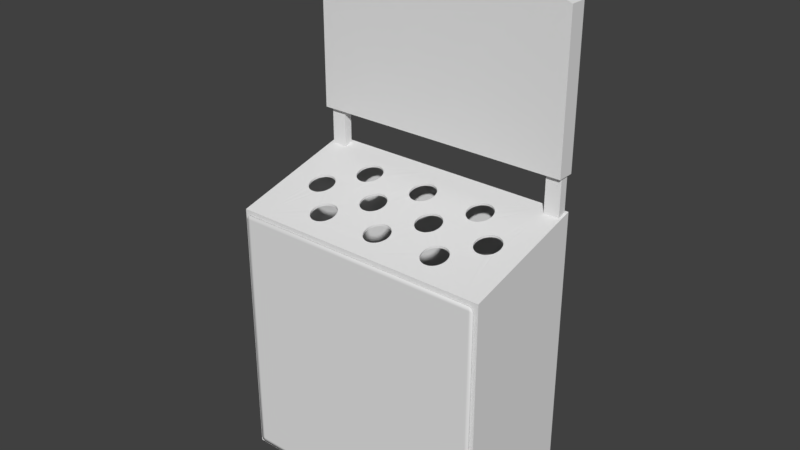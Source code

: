 # Source: WhackAMole.blend  (saved by Blender 2.79.0; exported with 4.5.12 LTS)
import bpy
from mathutils import Matrix  # noqa: F401  (used for matrix-valued properties, if any)

bpy.ops.wm.read_factory_settings(use_empty=True)
scene = bpy.context.scene
scene.name = 'Scene'

# ---- collections
col_collection_1 = bpy.data.collections.new('Collection 1'); scene.collection.children.link(col_collection_1)

# ---- materials (node trees are filled in below, after node groups)
mat_material = bpy.data.materials.new('Material')
mat_material.alpha_threshold = 0.0
mat_material.use_transparent_shadow = False
mat_material.roughness = 0.5
mat_material.line_color = (0.0, 0.0, 0.0, 1.0)

# ---- material node trees

# ---- world
world_world = bpy.data.worlds.new('World'); scene.world = world_world
world_world.color = (0.05088, 0.05088, 0.05088)
world_world.use_sun_shadow = False
world_world.sun_shadow_jitter_overblur = 0.0
world_world.cycles.sampling_method = 'MANUAL'

# ---- meshes
me_cube_004 = bpy.data.meshes.new('Cube.004')
me_cube_004.from_pydata([(-1.0, -0.3296, -1.0), (-1.0, -0.3296, 10.74), (-1.0, 1.0, -1.0), (-1.0, 1.0, 10.74), (19.84, -0.3296, -1.0), (19.84, -0.3296, 10.74), (19.84, 1.0, -1.0), (19.84, 1.0, 10.74), (9.42, 1.0, -1.0), (9.42, 1.0, 14.85), (9.42, -0.3296, -1.0), (9.42, -0.3296, 14.85), (4.21, 1.0, -1.0), (4.21, -0.3296, 12.07), (4.21, 1.0, 12.07), (4.21, -0.3296, -1.0), (14.63, 1.0, 12.07), (14.63, -0.3296, -1.0), (14.63, 1.0, -1.0), (14.63, -0.3296, 12.07), (1.606, 1.0, -1.0), (1.606, -0.3296, 11.59), (1.606, 1.0, 11.59), (1.606, -0.3296, -1.0), (6.815, 1.0, 14.13), (6.815, -0.3296, -1.0), (6.815, 1.0, -1.0), (6.815, -0.3296, 14.13), (12.03, 1.0, -1.0), (12.03, -0.3296, 14.13), (12.03, 1.0, 14.13), (12.03, -0.3296, -1.0), (17.23, 1.0, 11.59), (17.23, -0.3296, -1.0), (17.23, 1.0, -1.0), (17.23, -0.3296, 11.59)], [], [(0, 1, 3, 2), (34, 32, 7, 6), (6, 7, 5, 4), (23, 21, 1, 0), (34, 6, 4, 33), (22, 3, 1, 21), (30, 9, 11, 29), (26, 8, 10, 25), (31, 29, 11, 10), (26, 24, 9, 8), (20, 22, 14, 12), (20, 12, 15, 23), (24, 14, 13, 27), (25, 27, 13, 15), (33, 35, 19, 17), (32, 16, 19, 35), (28, 18, 17, 31), (28, 30, 16, 18), (2, 20, 23, 0), (2, 3, 22, 20), (14, 22, 21, 13), (15, 13, 21, 23), (10, 11, 27, 25), (9, 24, 27, 11), (12, 14, 24, 26), (12, 26, 25, 15), (8, 9, 30, 28), (8, 28, 31, 10), (17, 19, 29, 31), (16, 30, 29, 19), (7, 32, 35, 5), (4, 5, 35, 33), (18, 34, 33, 17), (18, 16, 32, 34)])
me_cube_004.use_remesh_preserve_volume = False
me_cube_004.use_remesh_preserve_attributes = False
me_cube_004.use_mirror_vertex_groups = False
me_cube_004.update()
me_cube_002 = bpy.data.meshes.new('Cube.002')
me_cube_002.from_pydata([(-0.2096, 0.3278, -1.0), (-0.2096, 0.3278, 2.829), (-0.2096, 1.0, -1.0), (-0.2096, 1.0, 2.829), (1.0, 0.3278, -1.0), (1.0, 0.3278, 2.829), (1.0, 1.0, -1.0), (1.0, 1.0, 2.829)], [], [(0, 1, 3, 2), (2, 3, 7, 6), (6, 7, 5, 4), (4, 5, 1, 0), (2, 6, 4, 0), (7, 3, 1, 5)])
me_cube_002.use_remesh_preserve_volume = False
me_cube_002.use_remesh_preserve_attributes = False
me_cube_002.use_mirror_vertex_groups = False
me_cube_002.update()
me_cube_001 = bpy.data.meshes.new('Cube.001')
me_cube_001.from_pydata([(-10.71, 0.9291, -10.64), (-10.69, 0.9291, 9.397), (-10.71, 1.0, -10.64), (-10.69, 1.0, 9.397), (9.414, 0.9291, -10.66), (9.423, 0.9291, 9.408), (9.414, 1.0, -10.66), (9.423, 1.0, 9.408), (-0.6237, 1.0, -10.77), (-0.6237, 1.0, 9.537), (-0.6237, 0.9291, -10.77), (-0.6237, 0.9291, 9.537), (-10.79, 0.9291, -0.6181), (-10.79, 1.0, -0.6181), (9.544, 1.0, -0.6181), (9.544, 0.9291, -0.6181), (-0.6237, 0.9291, -0.6181), (-0.6237, 1.0, -0.6181), (9.209, 1.0, 9.537), (9.209, 0.9291, -10.77), (9.209, 1.0, -10.77), (9.209, 0.9291, 9.537), (9.209, 0.9291, -0.6181), (9.209, 1.0, -0.6181), (-10.49, 1.0, -10.77), (-10.49, 0.9291, 9.537), (-10.49, 1.0, 9.537), (-10.49, 0.9291, -10.77), (-10.49, 1.0, -0.6181), (-10.49, 0.9291, -0.6181), (-10.79, 0.9291, 9.181), (-10.79, 1.0, 9.181), (9.544, 1.0, 9.181), (9.544, 0.9291, 9.181), (-0.6237, 0.9291, 9.181), (-0.6237, 1.0, 9.181), (9.209, 0.9291, 9.181), (9.209, 1.0, 9.181), (-10.49, 1.0, 9.181), (-10.49, 0.9291, 9.181), (-10.79, 1.0, -10.44), (9.544, 1.0, -10.44), (9.544, 0.9291, -10.44), (-0.6237, 0.9291, -10.44), (-0.6237, 1.0, -10.44), (-10.79, 0.9291, -10.44), (9.209, 1.0, -10.44), (9.209, 0.9291, -10.44), (-10.49, 0.9291, -10.44), (-10.49, 1.0, -10.44)], [], [(30, 1, 3, 31), (37, 18, 7, 32), (32, 7, 5, 33), (39, 25, 1, 30), (20, 6, 4, 19), (26, 3, 1, 25), (18, 9, 11, 21), (24, 8, 10, 27), (36, 21, 11, 34), (38, 26, 9, 35), (49, 28, 17, 44), (47, 22, 16, 43), (48, 29, 12, 45), (41, 14, 15, 42), (46, 23, 14, 41), (45, 12, 13, 40), (44, 17, 23, 46), (42, 15, 22, 47), (33, 5, 21, 36), (7, 18, 21, 5), (8, 20, 19, 10), (35, 9, 18, 37), (43, 16, 29, 48), (40, 13, 28, 49), (31, 3, 26, 38), (2, 24, 27, 0), (9, 26, 25, 11), (34, 11, 25, 39), (16, 34, 39, 29), (13, 31, 38, 28), (17, 35, 37, 23), (15, 33, 36, 22), (28, 38, 35, 17), (22, 36, 34, 16), (29, 39, 30, 12), (14, 32, 33, 15), (23, 37, 32, 14), (12, 30, 31, 13), (2, 40, 49, 24), (10, 43, 48, 27), (4, 42, 47, 19), (8, 44, 46, 20), (0, 45, 40, 2), (20, 46, 41, 6), (6, 41, 42, 4), (27, 48, 45, 0), (19, 47, 43, 10), (24, 49, 44, 8)])
me_cube_001.polygons.foreach_set('use_smooth', [True] * 48)
me_cube_001.use_remesh_preserve_volume = False
me_cube_001.use_remesh_preserve_attributes = False
me_cube_001.use_mirror_vertex_groups = False
me_cube_001.update()
me_cube = bpy.data.meshes.new('Cube')
me_cube.from_pydata([(1.0, 1.0, -1.0), (1.0, 0.03536, -1.0), (-1.0, 0.03536, -1.0), (-1.0, 1.0, -1.0), (1.0, 1.0, 1.245), (1.0, 0.03536, 1.0), (-1.0, 0.03536, 1.0), (-1.0, 1.0, 1.245), (1.788e-07, 1.0, -1.0), (0.0, 0.03536, -1.0), (2.384e-07, 1.0, 1.245), (-5.364e-07, 0.03536, 1.0), (1.0, 1.0, 0.1225), (1.0, 0.03536, 0.0), (-1.0, 0.03536, 0.0), (-1.0, 1.0, 0.1225), (2.086e-07, 1.0, 0.1225), (1.0, 1.0, 1.131), (1.0, 0.03536, 0.8986), (-1.0, 0.03536, 0.8986), (-1.0, 1.0, 1.131), (2.354e-07, 1.0, 1.131), (-5.092e-07, 0.03536, 0.8986), (-3.515e-08, 0.03536, -0.869), (1.0, 1.0, -0.8529), (1.0, 0.03536, -0.869), (-1.0, 0.03536, -0.869), (-1.0, 1.0, -0.8529), (1.827e-07, 1.0, -0.8529), (-0.8827, 1.0, -1.0), (-0.8827, 0.03536, -1.0), (-0.8827, 1.0, 1.245), (-0.8827, 0.03536, 1.0), (-0.8827, 1.0, 0.1225), (-0.8827, 0.03536, 0.0), (-0.8827, 1.0, 1.131), (-0.8827, 0.03536, 0.8986), (-0.8827, 0.03536, -0.869), (-0.8827, 1.0, -0.8529), (0.8813, 1.0, -1.0), (0.8813, 0.03536, -1.0), (0.8813, 1.0, 1.245), (0.8813, 0.03536, 1.0), (0.8813, 0.03536, 0.0), (0.8813, 1.0, 0.1225), (0.8813, 1.0, 1.131), (0.8813, 0.03536, 0.8986), (0.8813, 0.03536, -0.869), (0.8813, 1.0, -0.8529), (-2.569e-07, 0.06047, 0.8986), (-0.9903, 0.9756, 0.8986), (0.8813, 0.06047, 1.09e-14), (0.8813, 0.06047, 0.8986), (2.172e-07, 0.06047, -0.869), (0.8813, 0.06047, -0.869), (-0.8827, 0.06047, 1.09e-14), (-0.8827, 0.06047, 0.8986), (-0.8827, 0.06047, -0.869), (-1.651e-09, 0.9756, 0.8986), (2.394e-07, 0.9756, 1.09e-14), (0.8813, 0.9756, 1.09e-14), (0.8813, 0.9756, 0.8986), (4.724e-07, 0.9756, -0.869), (0.8813, 0.9756, -0.869), (-0.8827, 0.9756, 1.09e-14), (-0.8827, 0.9756, 0.8986), (-0.8827, 0.9756, -0.869), (-0.9903, 0.06047, 0.8986), (-0.9903, 0.06047, 1.09e-14), (-0.9903, 0.9756, 1.09e-14), (-0.9903, 0.06047, -0.869), (-0.9903, 0.9756, -0.869), (0.9726, 0.9756, 1.09e-14), (0.9726, 0.06047, 1.09e-14), (0.9726, 0.06047, 0.8986), (0.9726, 0.9756, 0.8986), (0.9726, 0.06047, -0.869), (0.9726, 0.9756, -0.869), (-0.8827, 0.9756, 1.224), (-0.8827, 0.06047, 0.989), (0.8813, 0.06047, 0.989), (-2.569e-07, 0.06047, 0.989), (0.9726, 0.06047, 0.989), (0.8813, 0.9756, 1.224), (-1.651e-09, 0.9756, 1.224), (-0.9903, 0.9756, 1.224), (-0.9903, 0.06047, 0.989), (0.9726, 0.9756, 1.224), (0.5711, 0.2069, 1.044), (0.5711, 0.2069, 1.027), (0.4914, 0.3561, 1.081), (0.4914, 0.3561, 1.065), (0.4727, 0.3542, 1.081), (0.4727, 0.3542, 1.064), (0.4547, 0.3488, 1.08), (0.4547, 0.3488, 1.063), (0.4028, 0.2235, 1.048), (0.4028, 0.2235, 1.031), (0.4117, 0.2069, 1.044), (0.4117, 0.2069, 1.027), (0.3973, 0.2415, 1.052), (0.3973, 0.2415, 1.036), (0.4236, 0.1924, 1.04), (0.4236, 0.1924, 1.023), (0.4727, 0.1662, 1.033), (0.4727, 0.1662, 1.016), (0.4914, 0.1643, 1.033), (0.4914, 0.1643, 1.016), (0.4547, 0.1716, 1.035), (0.4547, 0.1716, 1.018), (0.5854, 0.2789, 1.062), (0.5854, 0.2789, 1.045), (0.5447, 0.3399, 1.077), (0.5447, 0.3399, 1.061), (0.5873, 0.2602, 1.057), (0.5873, 0.2602, 1.04), (0.58, 0.2969, 1.066), (0.58, 0.2969, 1.05), (0.5101, 0.1662, 1.033), (0.5101, 0.1662, 1.016), (0.4236, 0.328, 1.074), (0.4236, 0.328, 1.058), (0.4381, 0.3399, 1.077), (0.4381, 0.3399, 1.061), (0.4117, 0.3135, 1.071), (0.4117, 0.3135, 1.054), (0.5854, 0.2415, 1.052), (0.5854, 0.2415, 1.036), (0.5447, 0.1805, 1.037), (0.5447, 0.1805, 1.02), (0.5592, 0.1924, 1.04), (0.5592, 0.1924, 1.023), (0.58, 0.2235, 1.048), (0.58, 0.2235, 1.031), (0.3955, 0.2602, 1.057), (0.3955, 0.2602, 1.04), (0.4381, 0.1805, 1.037), (0.4381, 0.1805, 1.02), (0.3973, 0.2789, 1.062), (0.3973, 0.2789, 1.045), (0.5592, 0.328, 1.074), (0.5592, 0.328, 1.058), (0.5281, 0.1716, 1.035), (0.5281, 0.1716, 1.018), (0.5711, 0.3135, 1.071), (0.5711, 0.3135, 1.054), (0.4028, 0.2969, 1.066), (0.4028, 0.2969, 1.05), (0.5281, 0.3488, 1.08), (0.5281, 0.3488, 1.063), (0.5101, 0.3542, 1.081), (0.5101, 0.3542, 1.064), (0.09171, 0.2069, 1.044), (0.09171, 0.2069, 1.027), (0.01199, 0.3561, 1.081), (-2.798e-07, 0.3549, 1.081), (0.01199, 0.3561, 1.065), (-1.748e-07, 0.3549, 1.065), (-0.006716, 0.3542, 1.081), (-0.006716, 0.3542, 1.064), (-0.0247, 0.3488, 1.08), (-0.0247, 0.3488, 1.063), (-0.07659, 0.2235, 1.048), (-0.07659, 0.2235, 1.031), (-0.06773, 0.2069, 1.044), (-0.06773, 0.2069, 1.027), (-0.08205, 0.2415, 1.052), (-0.08205, 0.2415, 1.036), (-0.05581, 0.1924, 1.04), (-0.05581, 0.1924, 1.023), (-0.006716, 0.1662, 1.033), (-0.006716, 0.1662, 1.016), (-4.319e-07, 0.1655, 1.033), (-2.276e-07, 0.1655, 1.016), (0.01199, 0.1643, 1.033), (0.01199, 0.1643, 1.016), (-0.0247, 0.1716, 1.035), (-0.0247, 0.1716, 1.018), (0.106, 0.2789, 1.062), (0.106, 0.2789, 1.045), (0.06526, 0.3399, 1.077), (0.06526, 0.3399, 1.061), (0.1079, 0.2602, 1.057), (0.1079, 0.2602, 1.04), (0.1006, 0.2969, 1.066), (0.1006, 0.2969, 1.05), (0.03069, 0.1662, 1.033), (0.03069, 0.1662, 1.016), (-0.05581, 0.328, 1.074), (-0.05581, 0.328, 1.058), (-0.04128, 0.3399, 1.077), (-0.04128, 0.3399, 1.061), (-0.06773, 0.3135, 1.071), (-0.06773, 0.3135, 1.054), (0.106, 0.2415, 1.052), (0.106, 0.2415, 1.036), (0.06526, 0.1805, 1.037), (0.06526, 0.1805, 1.02), (0.07979, 0.1924, 1.04), (0.07979, 0.1924, 1.023), (0.1006, 0.2235, 1.048), (0.1006, 0.2235, 1.031), (-0.08389, 0.2602, 1.057), (-0.08389, 0.2602, 1.04), (-0.04128, 0.1805, 1.037), (-0.04128, 0.1805, 1.02), (-0.08205, 0.2789, 1.062), (-0.08205, 0.2789, 1.045), (0.07979, 0.328, 1.074), (0.07979, 0.328, 1.058), (0.04868, 0.1716, 1.035), (0.04868, 0.1716, 1.018), (0.09171, 0.3135, 1.071), (0.09171, 0.3135, 1.054), (-0.07659, 0.2969, 1.066), (-0.07659, 0.2969, 1.05), (0.04868, 0.3488, 1.08), (0.04868, 0.3488, 1.063), (0.03069, 0.3542, 1.081), (0.03069, 0.3542, 1.064), (-0.3877, 0.2069, 1.044), (-0.3877, 0.2069, 1.027), (-0.4674, 0.3561, 1.081), (-0.4674, 0.3561, 1.065), (-0.4861, 0.3542, 1.081), (-0.4861, 0.3542, 1.064), (-0.5041, 0.3488, 1.08), (-0.5041, 0.3488, 1.063), (-0.556, 0.2235, 1.048), (-0.556, 0.2235, 1.031), (-0.5471, 0.2069, 1.044), (-0.5471, 0.2069, 1.027), (-0.5614, 0.2415, 1.052), (-0.5614, 0.2415, 1.036), (-0.5352, 0.1924, 1.04), (-0.5352, 0.1924, 1.023), (-0.4861, 0.1662, 1.033), (-0.4861, 0.1662, 1.016), (-0.4674, 0.1643, 1.033), (-0.4674, 0.1643, 1.016), (-0.5041, 0.1716, 1.035), (-0.5041, 0.1716, 1.018), (-0.3734, 0.2789, 1.062), (-0.3734, 0.2789, 1.045), (-0.4141, 0.3399, 1.077), (-0.4141, 0.3399, 1.061), (-0.3715, 0.2602, 1.057), (-0.3715, 0.2602, 1.04), (-0.3788, 0.2969, 1.066), (-0.3788, 0.2969, 1.05), (-0.4487, 0.1662, 1.033), (-0.4487, 0.1662, 1.016), (-0.5352, 0.328, 1.074), (-0.5352, 0.328, 1.058), (-0.5207, 0.3399, 1.077), (-0.5207, 0.3399, 1.061), (-0.5471, 0.3135, 1.071), (-0.5471, 0.3135, 1.054), (-0.3734, 0.2415, 1.052), (-0.3734, 0.2415, 1.036), (-0.4141, 0.1805, 1.037), (-0.4141, 0.1805, 1.02), (-0.3996, 0.1924, 1.04), (-0.3996, 0.1924, 1.023), (-0.3788, 0.2235, 1.048), (-0.3788, 0.2235, 1.031), (-0.5633, 0.2602, 1.057), (-0.5633, 0.2602, 1.04), (-0.5207, 0.1805, 1.037), (-0.5207, 0.1805, 1.02), (-0.5614, 0.2789, 1.062), (-0.5614, 0.2789, 1.045), (-0.3996, 0.328, 1.074), (-0.3996, 0.328, 1.058), (-0.4307, 0.1716, 1.035), (-0.4307, 0.1716, 1.018), (-0.3877, 0.3135, 1.071), (-0.3877, 0.3135, 1.054), (-0.556, 0.2969, 1.066), (-0.556, 0.2969, 1.05), (-0.4307, 0.3488, 1.08), (-0.4307, 0.3488, 1.063), (-0.4487, 0.3542, 1.081), (-0.4487, 0.3542, 1.064), (0.5873, 0.7396, 1.179), (0.5873, 0.7396, 1.163), (0.5854, 0.7583, 1.184), (0.5854, 0.7583, 1.168), (0.5854, 0.7209, 1.174), (0.5854, 0.7209, 1.159), (0.5711, 0.6863, 1.165), (0.5711, 0.6863, 1.15), (0.58, 0.7029, 1.169), (0.58, 0.7029, 1.154), (0.5592, 0.6718, 1.162), (0.5592, 0.6718, 1.146), (0.5447, 0.6599, 1.159), (0.5447, 0.6599, 1.143), (0.5101, 0.6455, 1.155), (0.5101, 0.6455, 1.139), (0.5281, 0.651, 1.156), (0.5281, 0.651, 1.141), (0.4914, 0.6437, 1.154), (0.4914, 0.6437, 1.139), (0.4727, 0.6455, 1.155), (0.4727, 0.6455, 1.139), (0.4381, 0.6599, 1.159), (0.4381, 0.6599, 1.143), (0.4547, 0.651, 1.156), (0.4547, 0.651, 1.141), (0.4028, 0.7029, 1.169), (0.4028, 0.7029, 1.154), (0.4117, 0.6863, 1.165), (0.4117, 0.6863, 1.15), (0.4236, 0.6718, 1.162), (0.4236, 0.6718, 1.146), (0.3973, 0.7209, 1.174), (0.3973, 0.7209, 1.159), (0.3955, 0.7396, 1.179), (0.3955, 0.7396, 1.163), (0.3973, 0.7583, 1.184), (0.3973, 0.7583, 1.168), (0.58, 0.7763, 1.188), (0.58, 0.7763, 1.173), (0.4028, 0.7763, 1.188), (0.4028, 0.7763, 1.173), (0.5711, 0.7928, 1.192), (0.5711, 0.7928, 1.177), (0.5592, 0.8074, 1.196), (0.5592, 0.8074, 1.181), (0.4117, 0.7928, 1.192), (0.4117, 0.7928, 1.177), (0.4236, 0.8074, 1.196), (0.4236, 0.8074, 1.181), (0.5447, 0.8193, 1.199), (0.5447, 0.8193, 1.184), (0.5281, 0.8282, 1.201), (0.5281, 0.8282, 1.186), (0.4381, 0.8193, 1.199), (0.4381, 0.8193, 1.184), (0.4547, 0.8282, 1.201), (0.4547, 0.8282, 1.186), (0.5101, 0.8336, 1.203), (0.5101, 0.8336, 1.188), (0.4727, 0.8336, 1.203), (0.4727, 0.8336, 1.188), (0.4914, 0.8355, 1.203), (0.4914, 0.8355, 1.188), (0.2704, 0.4058, 1.094), (0.2704, 0.4058, 1.078), (0.305, 0.4202, 1.098), (0.305, 0.4202, 1.081), (0.215, 0.4113, 1.095), (0.215, 0.4113, 1.079), (0.233, 0.4058, 1.094), (0.233, 0.4058, 1.078), (0.1558, 0.4999, 1.118), (0.1558, 0.4999, 1.102), (0.1576, 0.4812, 1.113), (0.1576, 0.4812, 1.097), (0.1984, 0.4202, 1.098), (0.1984, 0.4202, 1.081), (0.3314, 0.4466, 1.104), (0.3314, 0.4466, 1.088), (0.2517, 0.404, 1.094), (0.2517, 0.404, 1.077), (0.3195, 0.4321, 1.101), (0.3195, 0.4321, 1.084), (0.3403, 0.4632, 1.109), (0.3403, 0.4632, 1.092), (0.1631, 0.4632, 1.109), (0.1631, 0.4632, 1.092), (0.3476, 0.4999, 1.118), (0.3476, 0.4999, 1.102), (0.3457, 0.5186, 1.123), (0.3457, 0.5186, 1.107), (0.3457, 0.4812, 1.113), (0.3457, 0.4812, 1.097), (0.1576, 0.5186, 1.123), (0.1576, 0.5186, 1.107), (0.2884, 0.4113, 1.095), (0.2884, 0.4113, 1.079), (0.172, 0.4466, 1.104), (0.172, 0.4466, 1.088), (0.1839, 0.4321, 1.101), (0.1839, 0.4321, 1.084), (0.3403, 0.5366, 1.127), (0.3403, 0.5366, 1.111), (0.1631, 0.5366, 1.127), (0.1631, 0.5366, 1.111), (0.3314, 0.5532, 1.131), (0.3314, 0.5532, 1.116), (0.3195, 0.5677, 1.135), (0.3195, 0.5677, 1.119), (0.172, 0.5532, 1.131), (0.172, 0.5532, 1.116), (0.1839, 0.5677, 1.135), (0.1839, 0.5677, 1.119), (0.305, 0.5796, 1.138), (0.305, 0.5796, 1.122), (0.2884, 0.5885, 1.14), (0.2884, 0.5885, 1.125), (0.1984, 0.5796, 1.138), (0.1984, 0.5796, 1.122), (0.215, 0.5885, 1.14), (0.215, 0.5885, 1.125), (0.2704, 0.5939, 1.142), (0.2704, 0.5939, 1.126), (0.233, 0.5939, 1.142), (0.233, 0.5939, 1.126), (0.2517, 0.5958, 1.142), (0.2517, 0.5958, 1.127), (0.7498, 0.5939, 1.142), (0.7498, 0.5939, 1.126), (0.7311, 0.5958, 1.142), (0.7311, 0.5958, 1.127), (0.7124, 0.5939, 1.142), (0.7124, 0.5939, 1.126), (0.6944, 0.5885, 1.14), (0.6944, 0.5885, 1.125), (0.6778, 0.5796, 1.138), (0.6778, 0.5796, 1.122), (0.6514, 0.5532, 1.131), (0.6514, 0.5532, 1.116), (0.6633, 0.5677, 1.135), (0.6633, 0.5677, 1.119), (0.6425, 0.5366, 1.127), (0.6425, 0.5366, 1.111), (0.637, 0.5186, 1.123), (0.637, 0.5186, 1.107), (0.6352, 0.4999, 1.118), (0.6352, 0.4999, 1.102), (0.637, 0.4812, 1.113), (0.637, 0.4812, 1.097), (0.6514, 0.4466, 1.104), (0.6514, 0.4466, 1.088), (0.6425, 0.4632, 1.109), (0.6425, 0.4632, 1.092), (0.6633, 0.4321, 1.101), (0.6633, 0.4321, 1.084), (0.6778, 0.4202, 1.098), (0.6778, 0.4202, 1.081), (0.7124, 0.4058, 1.094), (0.7124, 0.4058, 1.078), (0.6944, 0.4113, 1.095), (0.6944, 0.4113, 1.079), (0.7311, 0.404, 1.094), (0.7311, 0.404, 1.077), (0.7498, 0.4058, 1.094), (0.7498, 0.4058, 1.078), (0.7678, 0.4113, 1.095), (0.7678, 0.4113, 1.079), (0.7678, 0.5885, 1.14), (0.7678, 0.5885, 1.125), (0.7843, 0.5796, 1.138), (0.7843, 0.5796, 1.122), (0.7843, 0.4202, 1.098), (0.7843, 0.4202, 1.081), (0.7989, 0.4321, 1.101), (0.7989, 0.4321, 1.084), (0.7989, 0.5677, 1.135), (0.7989, 0.5677, 1.119), (0.8108, 0.4466, 1.104), (0.8108, 0.4466, 1.088), (0.8108, 0.5532, 1.131), (0.8108, 0.5532, 1.116), (0.8197, 0.5366, 1.127), (0.8197, 0.5366, 1.111), (0.8197, 0.4632, 1.109), (0.8197, 0.4632, 1.092), (0.8251, 0.5186, 1.123), (0.8251, 0.5186, 1.107), (0.827, 0.4999, 1.118), (0.827, 0.4999, 1.102), (0.8251, 0.4812, 1.113), (0.8251, 0.4812, 1.097), (-0.209, 0.4058, 1.094), (-0.209, 0.4058, 1.078), (-0.1744, 0.4202, 1.098), (-0.1744, 0.4202, 1.081), (-0.2644, 0.4113, 1.095), (-0.2644, 0.4113, 1.079), (-0.2464, 0.4058, 1.094), (-0.2464, 0.4058, 1.078), (-0.3236, 0.4999, 1.118), (-0.3236, 0.4999, 1.102), (-0.3217, 0.4812, 1.113), (-0.3217, 0.4812, 1.097), (-0.281, 0.4202, 1.098), (-0.281, 0.4202, 1.081), (-0.148, 0.4466, 1.104), (-0.148, 0.4466, 1.088), (-0.2277, 0.404, 1.094), (-0.2277, 0.404, 1.077), (-0.1599, 0.4321, 1.101), (-0.1599, 0.4321, 1.084), (-0.1391, 0.4632, 1.109), (-0.1391, 0.4632, 1.092), (-0.3163, 0.4632, 1.109), (-0.3163, 0.4632, 1.092), (-0.1318, 0.4999, 1.118), (-0.1318, 0.4999, 1.102), (-0.1337, 0.5186, 1.123), (-0.1337, 0.5186, 1.107), (-0.1337, 0.4812, 1.113), (-0.1337, 0.4812, 1.097), (-0.3217, 0.5186, 1.123), (-0.3217, 0.5186, 1.107), (-0.191, 0.4113, 1.095), (-0.191, 0.4113, 1.079), (-0.3074, 0.4466, 1.104), (-0.3074, 0.4466, 1.088), (-0.2955, 0.4321, 1.101), (-0.2955, 0.4321, 1.084), (-0.1391, 0.5366, 1.127), (-0.1391, 0.5366, 1.111), (-0.3163, 0.5366, 1.127), (-0.3163, 0.5366, 1.111), (-0.148, 0.5532, 1.131), (-0.148, 0.5532, 1.116), (-0.1599, 0.5677, 1.135), (-0.1599, 0.5677, 1.119), (-0.3074, 0.5532, 1.131), (-0.3074, 0.5532, 1.116), (-0.2955, 0.5677, 1.135), (-0.2955, 0.5677, 1.119), (-0.1744, 0.5796, 1.138), (-0.1744, 0.5796, 1.122), (-0.191, 0.5885, 1.14), (-0.191, 0.5885, 1.125), (-0.281, 0.5796, 1.138), (-0.281, 0.5796, 1.122), (-0.2644, 0.5885, 1.14), (-0.2644, 0.5885, 1.125), (-0.209, 0.5939, 1.142), (-0.209, 0.5939, 1.126), (-0.2464, 0.5939, 1.142), (-0.2464, 0.5939, 1.126), (-0.2277, 0.5958, 1.142), (-0.2277, 0.5958, 1.127), (-0.6884, 0.5939, 1.142), (-0.6884, 0.5939, 1.126), (-0.7071, 0.5958, 1.142), (-0.7071, 0.5958, 1.127), (-0.7258, 0.5939, 1.142), (-0.7258, 0.5939, 1.126), (-0.7438, 0.5885, 1.14), (-0.7438, 0.5885, 1.125), (-0.7604, 0.5796, 1.138), (-0.7604, 0.5796, 1.122), (-0.7868, 0.5532, 1.131), (-0.7868, 0.5532, 1.116), (-0.7749, 0.5677, 1.135), (-0.7749, 0.5677, 1.119), (-0.7957, 0.5366, 1.127), (-0.7957, 0.5366, 1.111), (-0.8011, 0.5186, 1.123), (-0.8011, 0.5186, 1.107), (-0.803, 0.4999, 1.118), (-0.803, 0.4999, 1.102), (-0.8011, 0.4812, 1.113), (-0.8011, 0.4812, 1.097), (-0.7868, 0.4466, 1.104), (-0.7868, 0.4466, 1.088), (-0.7957, 0.4632, 1.109), (-0.7957, 0.4632, 1.092), (-0.7749, 0.4321, 1.101), (-0.7749, 0.4321, 1.084), (-0.7604, 0.4202, 1.098), (-0.7604, 0.4202, 1.081), (-0.7258, 0.4058, 1.094), (-0.7258, 0.4058, 1.078), (-0.7438, 0.4113, 1.095), (-0.7438, 0.4113, 1.079), (-0.7071, 0.404, 1.094), (-0.7071, 0.404, 1.077), (-0.6884, 0.4058, 1.094), (-0.6884, 0.4058, 1.078), (-0.6704, 0.4113, 1.095), (-0.6704, 0.4113, 1.079), (-0.6704, 0.5885, 1.14), (-0.6704, 0.5885, 1.125), (-0.6538, 0.5796, 1.138), (-0.6538, 0.5796, 1.122), (-0.6538, 0.4202, 1.098), (-0.6538, 0.4202, 1.081), (-0.6393, 0.4321, 1.101), (-0.6393, 0.4321, 1.084), (-0.6393, 0.5677, 1.135), (-0.6393, 0.5677, 1.119), (-0.6274, 0.4466, 1.104), (-0.6274, 0.4466, 1.088), (-0.6274, 0.5532, 1.131), (-0.6274, 0.5532, 1.116), (-0.6185, 0.5366, 1.127), (-0.6185, 0.5366, 1.111), (-0.6185, 0.4632, 1.109), (-0.6185, 0.4632, 1.092), (-0.6131, 0.5186, 1.123), (-0.6131, 0.5186, 1.107), (-0.6112, 0.4999, 1.118), (-0.6112, 0.4999, 1.102), (-0.6131, 0.4812, 1.113), (-0.6131, 0.4812, 1.097), (-0.3715, 0.7396, 1.179), (-0.3715, 0.7396, 1.163), (-0.3734, 0.7583, 1.184), (-0.3734, 0.7583, 1.168), (-0.3734, 0.7209, 1.174), (-0.3734, 0.7209, 1.159), (-0.3877, 0.6863, 1.165), (-0.3877, 0.6863, 1.15), (-0.3788, 0.7029, 1.169), (-0.3788, 0.7029, 1.154), (-0.3996, 0.6718, 1.162), (-0.3996, 0.6718, 1.146), (-0.4141, 0.6599, 1.159), (-0.4141, 0.6599, 1.143), (-0.4487, 0.6455, 1.155), (-0.4487, 0.6455, 1.139), (-0.4307, 0.651, 1.156), (-0.4307, 0.651, 1.141), (-0.4674, 0.6437, 1.154), (-0.4674, 0.6437, 1.139), (-0.4861, 0.6455, 1.155), (-0.4861, 0.6455, 1.139), (-0.5207, 0.6599, 1.159), (-0.5207, 0.6599, 1.143), (-0.5041, 0.651, 1.156), (-0.5041, 0.651, 1.141), (-0.556, 0.7029, 1.169), (-0.556, 0.7029, 1.154), (-0.5471, 0.6863, 1.165), (-0.5471, 0.6863, 1.15), (-0.5352, 0.6718, 1.162), (-0.5352, 0.6718, 1.146), (-0.5614, 0.7209, 1.174), (-0.5614, 0.7209, 1.159), (-0.5633, 0.7396, 1.179), (-0.5633, 0.7396, 1.163), (-0.5614, 0.7583, 1.184), (-0.5614, 0.7583, 1.168), (-0.3788, 0.7763, 1.188), (-0.3788, 0.7763, 1.173), (-0.556, 0.7763, 1.188), (-0.556, 0.7763, 1.173), (-0.3877, 0.7928, 1.192), (-0.3877, 0.7928, 1.177), (-0.3996, 0.8074, 1.196), (-0.3996, 0.8074, 1.181), (-0.5471, 0.7928, 1.192), (-0.5471, 0.7928, 1.177), (-0.5352, 0.8074, 1.196), (-0.5352, 0.8074, 1.181), (-0.4141, 0.8193, 1.199), (-0.4141, 0.8193, 1.184), (-0.4307, 0.8282, 1.201), (-0.4307, 0.8282, 1.186), (-0.5207, 0.8193, 1.199), (-0.5207, 0.8193, 1.184), (-0.5041, 0.8282, 1.201), (-0.5041, 0.8282, 1.186), (-0.4487, 0.8336, 1.203), (-0.4487, 0.8336, 1.188), (-0.4861, 0.8336, 1.203), (-0.4861, 0.8336, 1.188), (-0.4674, 0.8355, 1.203), (-0.4674, 0.8355, 1.188), (0.106, 0.7209, 1.174), (0.106, 0.7209, 1.159), (0.1079, 0.7396, 1.179), (0.1079, 0.7396, 1.163), (0.106, 0.7583, 1.184), (0.106, 0.7583, 1.168), (0.1006, 0.7029, 1.169), (0.1006, 0.7029, 1.154), (0.09171, 0.6863, 1.165), (0.09171, 0.6863, 1.15), (0.07979, 0.6718, 1.162), (0.07979, 0.6718, 1.146), (0.06526, 0.6599, 1.159), (0.06526, 0.6599, 1.143), (0.03069, 0.6455, 1.155), (0.03069, 0.6455, 1.139), (0.04868, 0.651, 1.156), (0.04868, 0.651, 1.141), (0.01199, 0.6437, 1.154), (0.01199, 0.6437, 1.139), (-4.683e-08, 0.6449, 1.155), (-0.006716, 0.6455, 1.155), (-9.389e-08, 0.6449, 1.139), (-0.006716, 0.6455, 1.139), (-0.04128, 0.6599, 1.159), (-0.04128, 0.6599, 1.143), (-0.0247, 0.651, 1.156), (-0.0247, 0.651, 1.141), (-0.07659, 0.7029, 1.169), (-0.07659, 0.7029, 1.154), (-0.06773, 0.6863, 1.165), (-0.06773, 0.6863, 1.15), (-0.05581, 0.6718, 1.162), (-0.05581, 0.6718, 1.146), (-0.08205, 0.7209, 1.174), (-0.08205, 0.7209, 1.159), (-0.08389, 0.7396, 1.179), (-0.08389, 0.7396, 1.163), (-0.08205, 0.7583, 1.184), (-0.08205, 0.7583, 1.168), (0.1006, 0.7763, 1.188), (0.1006, 0.7763, 1.173), (-0.07659, 0.7763, 1.188), (-0.07659, 0.7763, 1.173), (0.09171, 0.7928, 1.192), (0.09171, 0.7928, 1.177), (0.07979, 0.8074, 1.196), (0.07979, 0.8074, 1.181), (-0.06773, 0.7928, 1.192), (-0.06773, 0.7928, 1.177), (-0.05581, 0.8074, 1.196), (-0.05581, 0.8074, 1.181), (0.06526, 0.8193, 1.199), (0.06526, 0.8193, 1.184), (0.04868, 0.8282, 1.201), (0.04868, 0.8282, 1.186), (-0.04128, 0.8193, 1.199), (-0.04128, 0.8193, 1.184), (-0.0247, 0.8282, 1.201), (-0.0247, 0.8282, 1.186), (0.03069, 0.8336, 1.203), (0.03069, 0.8336, 1.188), (-0.006716, 0.8336, 1.203), (-0.006716, 0.8336, 1.188), (0.01199, 0.8355, 1.203), (0.01199, 0.8355, 1.188), (1.053e-07, 0.8343, 1.203), (-4.107e-08, 0.8343, 1.188)], [], [(29, 30, 2, 3), (31, 7, 6, 32), (17, 4, 5, 18), (36, 32, 6, 19), (19, 6, 7, 20), (38, 29, 3, 27), (48, 39, 8, 28), (46, 42, 11, 22), (39, 40, 9, 8), (43, 46, 52, 51), (45, 44, 16, 21), (35, 33, 15, 20), (26, 14, 15, 27), (37, 34, 14, 26), (24, 12, 13, 25), (31, 35, 20, 7), (41, 45, 21, 10), (36, 34, 55, 56), (14, 19, 20, 15), (34, 36, 19, 14), (12, 17, 18, 13), (0, 24, 25, 1), (30, 37, 26, 2), (2, 26, 27, 3), (40, 47, 23, 9), (44, 48, 28, 16), (33, 38, 27, 15), (16, 28, 38, 33), (9, 23, 37, 30), (34, 37, 57, 55), (10, 21, 35, 31), (21, 16, 33, 35), (28, 8, 29, 38), (22, 11, 32, 36), (8, 9, 30, 29), (12, 24, 48, 44), (1, 25, 47, 40), (13, 18, 46, 43), (4, 17, 45, 41), (17, 12, 44, 45), (25, 13, 43, 47), (0, 1, 40, 39), (18, 5, 42, 46), (24, 0, 39, 48), (53, 54, 63, 62), (74, 52, 80, 82), (56, 55, 68, 67), (63, 54, 76, 77), (23, 47, 54, 53), (37, 23, 53, 57), (47, 43, 51, 54), (56, 49, 22, 36), (22, 49, 52, 46), (63, 60, 59, 62), (60, 61, 58, 59), (59, 58, 65, 64), (62, 59, 64, 66), (65, 58, 84, 78), (51, 52, 74, 73), (57, 66, 71, 70), (57, 53, 62, 66), (67, 68, 69, 50), (68, 70, 71, 69), (66, 64, 69, 71), (49, 56, 79, 81), (55, 57, 70, 68), (64, 65, 50, 69), (73, 74, 75, 72), (76, 73, 72, 77), (60, 63, 77, 72), (54, 51, 73, 76), (67, 50, 85, 86), (61, 60, 72, 75), (81, 79, 267, 233, 229, 231, 235, 269, 241, 237, 239, 251, 275, 261, 263, 221, 265, 259, 247, 203, 167, 163, 165, 169, 205, 177, 171, 173), (80, 115, 111, 117, 145, 141, 113, 149, 373, 431, 433, 437, 435, 439, 441, 445, 443, 447, 449, 451, 457, 459, 463, 469, 475, 473), (78, 79, 86, 85), (80, 83, 87, 82), (50, 65, 78, 85), (56, 67, 86, 79), (61, 75, 87, 83), (75, 74, 82, 87), (52, 49, 81, 80), (58, 61, 83, 84), (31, 32, 558, 556, 554, 550, 552, 548, 546, 544, 542, 540, 580, 582, 588, 592, 594, 598, 600, 226, 484, 506, 516, 522, 524, 530, 532, 536, 538, 534, 528, 526, 520, 518, 514, 502, 500, 155, 688, 689, 694, 692, 700, 698, 696, 702, 704, 706, 710, 716, 718, 724, 726, 730, 734, 10, 604, 608, 612, 610, 614, 616, 620, 618, 622, 624, 628, 626, 634, 632, 630, 636, 638), (10, 734, 732, 728, 722, 720, 714, 712, 708, 672, 670, 668, 674, 676, 678, 680, 684, 682, 686, 688, 155, 356, 378, 388, 394, 396, 402, 404, 408, 410, 406, 400, 398, 392, 390, 386, 374, 372, 430, 428, 426, 422, 424, 420, 418, 416, 414, 412, 452, 454, 460, 464, 466, 470, 472, 42, 41, 284, 288, 292, 290, 294, 296, 300, 298, 302, 304, 308, 306, 314, 312, 310, 316, 318), (5, 4, 41, 42), (127, 126, 114, 115), (131, 130, 88, 89), (89, 88, 132, 133), (139, 138, 134, 135), (111, 110, 116, 117), (115, 114, 110, 111), (145, 144, 140, 141), (91, 90, 92, 93), (105, 104, 106, 107), (125, 124, 146, 147), (107, 106, 118, 119), (93, 92, 94, 95), (141, 140, 112, 113), (137, 136, 108, 109), (81, 135, 101, 97, 99, 103, 137, 109, 105, 107, 119, 143, 129, 131, 89, 133, 127, 115, 80), (113, 112, 148, 149), (129, 128, 130, 131), (123, 122, 120, 121), (147, 146, 138, 139), (143, 142, 128, 129), (103, 102, 136, 137), (97, 96, 98, 99), (151, 150, 90, 91), (117, 116, 144, 145), (135, 134, 100, 101), (133, 132, 126, 127), (109, 108, 104, 105), (95, 94, 122, 123), (149, 148, 150, 151), (119, 118, 142, 143), (42, 114, 126, 132, 88, 130, 128, 142, 118, 106, 104, 108, 136, 102, 98, 96, 100, 134, 11), (101, 100, 96, 97), (121, 120, 124, 125), (99, 98, 102, 103), (195, 194, 182, 183), (199, 198, 152, 153), (153, 152, 200, 201), (207, 206, 202, 203), (179, 178, 184, 185), (183, 182, 178, 179), (213, 212, 208, 209), (156, 154, 155, 158, 159, 157), (171, 170, 172, 174, 175, 173), (193, 192, 214, 215), (175, 174, 186, 187), (159, 158, 160, 161), (209, 208, 180, 181), (205, 204, 176, 177), (181, 180, 216, 217), (197, 196, 198, 199), (191, 190, 188, 189), (215, 214, 206, 207), (211, 210, 196, 197), (169, 168, 204, 205), (163, 162, 164, 165), (219, 218, 154, 156), (185, 184, 212, 213), (203, 202, 166, 167), (201, 200, 194, 195), (177, 176, 170, 171), (161, 160, 190, 191), (217, 216, 218, 219), (187, 186, 210, 211), (167, 166, 162, 163), (189, 188, 192, 193), (165, 164, 168, 169), (259, 258, 246, 247), (263, 262, 220, 221), (221, 220, 264, 265), (271, 270, 266, 267), (243, 242, 248, 249), (247, 246, 242, 243), (277, 276, 272, 273), (223, 222, 224, 225), (237, 236, 238, 239), (257, 256, 278, 279), (239, 238, 250, 251), (203, 247, 243, 249, 277, 273, 245, 281, 283, 223, 225, 227, 255, 253, 257, 279, 271, 267, 79, 485, 487, 499, 511, 513, 489, 481, 483, 493, 477, 509, 479, 495, 491, 497, 505, 501, 157, 159, 161, 191, 189, 193, 215, 207), (225, 224, 226, 227), (273, 272, 244, 245), (202, 246, 258, 264, 220, 262, 260, 274, 250, 238, 236, 240, 268, 234, 230, 228, 232, 266, 32, 11, 172, 170, 176, 204, 168, 164, 162, 166), (269, 268, 240, 241), (245, 244, 280, 281), (261, 260, 262, 263), (255, 254, 252, 253), (279, 278, 270, 271), (275, 274, 260, 261), (235, 234, 268, 269), (229, 228, 230, 231), (283, 282, 222, 223), (249, 248, 276, 277), (267, 266, 232, 233), (265, 264, 258, 259), (241, 240, 236, 237), (227, 226, 254, 255), (281, 280, 282, 283), (251, 250, 274, 275), (233, 232, 228, 229), (253, 252, 256, 257), (231, 230, 234, 235), (289, 288, 284, 285), (295, 294, 290, 291), (291, 290, 292, 293), (321, 320, 318, 319), (287, 286, 322, 323), (285, 284, 286, 287), (327, 326, 328, 329), (347, 346, 344, 345), (305, 304, 302, 303), (331, 330, 324, 325), (303, 302, 298, 299), (345, 344, 340, 341), (329, 328, 334, 335), (307, 306, 308, 309), (335, 334, 336, 337), (83, 285, 287, 323, 327, 329, 335, 337, 343, 347, 345, 341, 339, 333, 331, 325, 321, 319, 84), (297, 296, 294, 295), (339, 338, 332, 333), (325, 324, 320, 321), (301, 300, 296, 297), (315, 314, 306, 307), (311, 310, 312, 313), (343, 342, 346, 347), (323, 322, 326, 327), (319, 318, 316, 317), (293, 292, 288, 289), (309, 308, 304, 305), (341, 340, 338, 339), (337, 336, 342, 343), (318, 320, 324, 330, 332, 338, 340, 344, 346, 342, 336, 334, 328, 326, 322, 286, 284, 41, 10), (299, 298, 300, 301), (317, 316, 310, 311), (333, 332, 330, 331), (313, 312, 314, 315), (377, 376, 372, 373), (367, 366, 362, 363), (363, 362, 368, 369), (379, 378, 356, 357), (375, 374, 386, 387), (373, 372, 374, 375), (391, 390, 392, 393), (411, 410, 408, 409), (355, 354, 364, 365), (395, 394, 388, 389), (365, 364, 348, 349), (409, 408, 404, 405), (393, 392, 398, 399), (361, 360, 352, 353), (399, 398, 400, 401), (157, 357, 359, 371, 383, 385, 361, 353, 355, 365, 349, 381, 351, 367, 363, 369, 377, 373, 149, 151, 91, 93, 95, 123, 121, 125, 147, 139, 135, 81, 173, 175, 187, 211, 197, 199, 153, 201, 195, 183, 179, 185, 213, 209, 181, 217, 219, 156), (351, 350, 366, 367), (403, 402, 396, 397), (389, 388, 378, 379), (381, 380, 350, 351), (385, 384, 360, 361), (371, 370, 382, 383), (407, 406, 410, 411), (387, 386, 390, 391), (357, 356, 358, 359), (369, 368, 376, 377), (353, 352, 354, 355), (405, 404, 402, 403), (401, 400, 406, 407), (150, 372, 376, 368, 362, 366, 350, 380, 348, 364, 354, 352, 360, 384, 382, 370, 358, 356, 155, 154, 218, 216, 180, 208, 212, 184, 178, 182, 194, 200, 152, 198, 196, 210, 186, 174, 172, 11, 134, 138, 146, 124, 120, 122, 94, 92, 90), (349, 348, 380, 381), (359, 358, 370, 371), (397, 396, 394, 395), (383, 382, 384, 385), (475, 474, 472, 473), (463, 462, 468, 469), (459, 458, 462, 463), (429, 428, 430, 431), (471, 470, 466, 467), (473, 472, 470, 471), (465, 464, 460, 461), (415, 414, 416, 417), (443, 442, 446, 447), (423, 422, 426, 427), (447, 446, 448, 449), (417, 416, 418, 419), (461, 460, 454, 455), (441, 440, 444, 445), (473, 471, 467, 465, 461, 455, 453, 413, 415, 417, 419, 421, 425, 423, 427, 429, 431, 373, 375, 387, 391, 393, 399, 401, 407, 411, 409, 405, 403, 397, 395, 389, 379, 357, 157, 690, 687, 683, 685, 681, 679, 677, 675, 669, 671, 673, 709, 713, 715, 721, 723, 729, 733, 735, 84, 319, 317, 311, 313, 315, 307, 309, 305, 303, 299, 301, 297, 295, 291, 293, 289, 285, 83, 80), (455, 454, 452, 453), (457, 456, 458, 459), (421, 420, 424, 425), (427, 426, 428, 429), (451, 450, 456, 457), (439, 438, 440, 441), (437, 436, 434, 435), (467, 466, 464, 465), (413, 412, 414, 415), (431, 430, 432, 433), (469, 468, 474, 475), (445, 444, 442, 443), (419, 418, 420, 421), (42, 472, 474, 468, 462, 458, 456, 450, 448, 446, 442, 444, 440, 438, 434, 436, 432, 430, 372, 150, 148, 112, 140, 144, 116, 110, 114), (453, 452, 412, 413), (433, 432, 436, 437), (449, 448, 450, 451), (425, 424, 422, 423), (435, 434, 438, 439), (505, 504, 500, 501), (495, 494, 490, 491), (491, 490, 496, 497), (507, 506, 484, 485), (503, 502, 514, 515), (501, 500, 502, 503), (519, 518, 520, 521), (539, 538, 536, 537), (483, 482, 492, 493), (523, 522, 516, 517), (493, 492, 476, 477), (537, 536, 532, 533), (521, 520, 526, 527), (155, 500, 504, 496, 490, 494, 478, 508, 476, 492, 482, 480, 488, 512, 510, 498, 486, 484, 226, 224, 222, 282, 280, 244, 272, 276, 248, 242, 246, 202, 206, 214, 192, 188, 190, 160, 158), (489, 488, 480, 481), (527, 526, 528, 529), (479, 478, 494, 495), (531, 530, 524, 525), (517, 516, 506, 507), (509, 508, 478, 479), (513, 512, 488, 489), (499, 498, 510, 511), (535, 534, 538, 539), (515, 514, 518, 519), (485, 484, 486, 487), (497, 496, 504, 505), (481, 480, 482, 483), (533, 532, 530, 531), (157, 501, 503, 515, 519, 521, 527, 529, 535, 539, 537, 533, 531, 525, 523, 517, 507, 485, 601, 599, 595, 593, 589, 583, 581, 541, 543, 545, 547, 549, 553, 551, 555, 557, 559, 79, 78, 639, 637, 631, 633, 635, 627, 629, 625, 623, 619, 621, 617, 615, 611, 613, 609, 605, 84, 735, 731, 727, 725, 719, 717, 711, 707, 705, 703, 697, 699, 701, 693, 695, 691, 690), (529, 528, 534, 535), (477, 476, 508, 509), (487, 486, 498, 499), (525, 524, 522, 523), (511, 510, 512, 513), (603, 602, 600, 601), (591, 590, 596, 597), (587, 586, 590, 591), (557, 556, 558, 559), (599, 598, 594, 595), (601, 600, 598, 599), (593, 592, 588, 589), (543, 542, 544, 545), (571, 570, 574, 575), (551, 550, 554, 555), (575, 574, 576, 577), (545, 544, 546, 547), (589, 588, 582, 583), (226, 600, 602, 596, 590, 586, 584, 578, 576, 574, 570, 572, 568, 566, 562, 564, 560, 558, 32, 266, 270, 278, 256, 252, 254), (569, 568, 572, 573), (79, 559, 561, 565, 563, 567, 569, 573, 571, 575, 577, 579, 585, 587, 591, 597, 603, 601, 485), (583, 582, 580, 581), (585, 584, 586, 587), (549, 548, 552, 553), (555, 554, 556, 557), (579, 578, 584, 585), (567, 566, 568, 569), (565, 564, 562, 563), (595, 594, 592, 593), (541, 540, 542, 543), (559, 558, 560, 561), (597, 596, 602, 603), (573, 572, 570, 571), (547, 546, 548, 549), (581, 580, 540, 541), (561, 560, 564, 565), (577, 576, 578, 579), (553, 552, 550, 551), (563, 562, 566, 567), (609, 608, 604, 605), (615, 614, 610, 611), (611, 610, 612, 613), (641, 640, 638, 639), (607, 606, 642, 643), (605, 604, 606, 607), (647, 646, 648, 649), (667, 666, 664, 665), (625, 624, 622, 623), (651, 650, 644, 645), (623, 622, 618, 619), (665, 664, 660, 661), (649, 648, 654, 655), (638, 640, 644, 650, 652, 658, 660, 664, 666, 662, 656, 654, 648, 646, 642, 606, 604, 10, 31), (627, 626, 628, 629), (84, 605, 607, 643, 647, 649, 655, 657, 663, 667, 665, 661, 659, 653, 651, 645, 641, 639, 78), (655, 654, 656, 657), (617, 616, 614, 615), (659, 658, 652, 653), (645, 644, 640, 641), (621, 620, 616, 617), (635, 634, 626, 627), (631, 630, 632, 633), (663, 662, 666, 667), (643, 642, 646, 647), (639, 638, 636, 637), (613, 612, 608, 609), (629, 628, 624, 625), (661, 660, 658, 659), (657, 656, 662, 663), (619, 618, 620, 621), (637, 636, 630, 631), (653, 652, 650, 651), (633, 632, 634, 635), (669, 668, 670, 671), (679, 678, 676, 677), (677, 676, 674, 675), (707, 706, 704, 705), (673, 672, 708, 709), (671, 670, 672, 673), (713, 712, 714, 715), (733, 732, 734, 730, 731, 735), (691, 689, 688, 686, 687, 690), (717, 716, 710, 711), (687, 686, 682, 683), (731, 730, 726, 727), (715, 714, 720, 721), (693, 692, 694, 695), (721, 720, 722, 723), (681, 680, 678, 679), (725, 724, 718, 719), (711, 710, 706, 707), (685, 684, 680, 681), (701, 700, 692, 693), (697, 696, 698, 699), (729, 728, 732, 733), (709, 708, 712, 713), (705, 704, 702, 703), (675, 674, 668, 669), (695, 694, 689, 691), (727, 726, 724, 725), (723, 722, 728, 729), (683, 682, 684, 685), (703, 702, 696, 697), (719, 718, 716, 717), (699, 698, 700, 701)])
me_cube.materials.append(mat_material)
me_cube.use_remesh_preserve_volume = False
me_cube.use_remesh_preserve_attributes = False
me_cube.use_mirror_vertex_groups = False
me_cube.update()
me_cube_003 = bpy.data.meshes.new('Cube.003')
me_cube_003.from_pydata([(-0.2096, 0.3278, -1.0), (-0.2096, 0.3278, 2.829), (-0.2096, 1.0, -1.0), (-0.2096, 1.0, 2.829), (1.0, 0.3278, -1.0), (1.0, 0.3278, 2.829), (1.0, 1.0, -1.0), (1.0, 1.0, 2.829)], [], [(0, 1, 3, 2), (2, 3, 7, 6), (6, 7, 5, 4), (4, 5, 1, 0), (2, 6, 4, 0), (7, 3, 1, 5)])
me_cube_003.use_remesh_preserve_volume = False
me_cube_003.use_remesh_preserve_attributes = False
me_cube_003.use_mirror_vertex_groups = False
me_cube_003.update()

# ---- objects
ob_cube_004 = bpy.data.objects.new('Cube.004', me_cube_004)
ob_cube_002 = bpy.data.objects.new('Cube.002', me_cube_002)
ob_cube_001 = bpy.data.objects.new('Cube.001', me_cube_001)
ob_cube = bpy.data.objects.new('Cube', me_cube)
ob_cube_003 = bpy.data.objects.new('Cube.003', me_cube_003)

# ---- transforms, parenting, visibility, modifiers, constraints
ob_cube_004.location = (-9.473, 9.508, 27.49)
ob_cube_004.lineart.crease_threshold = 0.0
ob_cube_002.location = (-9.938, 9.22, 23.78)
ob_cube_002.lineart.crease_threshold = 0.0
ob_cube_001.location = (0.6378, -0.7741, 11.36)
ob_cube_001.lineart.crease_threshold = 0.0
ob_cube.location = (0.0, 0.0, 10.75)
ob_cube.scale = (10.43, 10.43, 10.43)
ob_cube.lock_rotations_4d = False
ob_cube.empty_display_type = 'ARROWS'
ob_cube.lineart.crease_threshold = 0.0
ob_cube_003.location = (9.25, 9.22, 23.78)
ob_cube_003.lineart.crease_threshold = 0.0

# ---- collection membership
col_collection_1.objects.link(ob_cube_004)
col_collection_1.objects.link(ob_cube_002)
col_collection_1.objects.link(ob_cube_001)
col_collection_1.objects.link(ob_cube)
col_collection_1.objects.link(ob_cube_003)

# ---- scene / render settings (as saved in the file)
scene.frame_start = 1; scene.frame_end = 250; scene.frame_set(1)
scene.render.engine = 'BLENDER_EEVEE_NEXT'
scene.render.resolution_percentage = 50
scene.render.dither_intensity = 0.0
scene.cycles.use_denoising = False
scene.cycles.samples = 128
scene.cycles.sampling_pattern = 'TABULATED_SOBOL'
scene.cycles.use_adaptive_sampling = False
scene.cycles.use_light_tree = False
scene.cycles.blur_glossy = 0.0
scene.cycles.sample_clamp_indirect = 0.0
scene.view_settings.view_transform = 'Standard'
bpy.context.view_layer.update()

# ---- added for rendering (the .blend has no active camera and no usable light): camera, sun
cam_auto = bpy.data.cameras.new('AutoCamera')
cam_auto.lens = 50.0
cam_auto.sensor_width = 36.0
cam_auto.clip_end = 1000.0
ob_auto_camera = bpy.data.objects.new('AutoCamera', cam_auto)
scene.collection.objects.link(ob_auto_camera)
ob_auto_camera.location = (44.4465, -48.0307, 56.9039)
ob_auto_camera.rotation_euler = (1.09748, -7.21219e-08, 0.694738)
scene.camera = ob_auto_camera
light_auto_sun = bpy.data.lights.new('AutoSun', 'SUN')
light_auto_sun.energy = 3.0
light_auto_sun.angle = 0.0523599
ob_auto_sun = bpy.data.objects.new('AutoSun', light_auto_sun)
scene.collection.objects.link(ob_auto_sun)
ob_auto_sun.rotation_euler = (0.872665, 0.174533, 0.523599)
bpy.context.view_layer.update()
